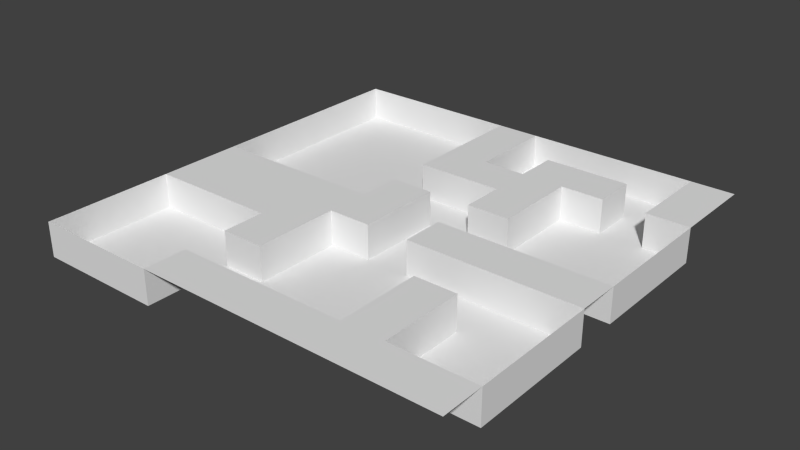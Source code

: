 # Source: level01.blend  (saved by Blender 2.74.0; exported with 4.5.12 LTS)
import bpy
from mathutils import Matrix  # noqa: F401  (used for matrix-valued properties, if any)

bpy.ops.wm.read_factory_settings(use_empty=True)
scene = bpy.context.scene
scene.name = 'Scene'

# ---- collections
col_collection_1 = bpy.data.collections.new('Collection 1'); scene.collection.children.link(col_collection_1)

# ---- world
world_world = bpy.data.worlds.new('World'); scene.world = world_world
world_world.color = (0.05088, 0.05088, 0.05088)
world_world.use_sun_shadow = False
world_world.sun_shadow_jitter_overblur = 0.0
world_world.cycles.sampling_method = 'MANUAL'
world_world.cycles.sample_map_resolution = 256

# ---- meshes
me_plane = bpy.data.meshes.new('Plane')
me_plane.from_pydata([(-25.0, -25.0, 4.0), (25.0, -25.0, 4.0), (-25.0, 25.0, 4.0), (25.0, 25.0, 4.0), (-25.0, 20.0, 4.0), (-25.0, 15.0, 4.0), (-25.0, 10.0, 4.0), (-25.0, 5.0, 4.0), (-25.0, 0.0, 4.0), (-25.0, -5.0, 4.0), (-25.0, -10.0, 4.0), (-25.0, -15.0, 4.0), (-25.0, -20.0, 4.0), (-20.0, -25.0, 4.0), (-15.0, -25.0, 4.0), (-10.0, -25.0, 4.0), (-5.0, -25.0, 4.0), (0.0, -25.0, 4.0), (5.0, -25.0, 4.0), (10.0, -25.0, 4.0), (15.0, -25.0, 4.0), (20.0, -25.0, 4.0), (25.0, -20.0, 4.0), (25.0, -15.0, 4.0), (25.0, -10.0, 4.0), (25.0, -5.0, 4.0), (25.0, 0.0, 4.0), (25.0, 5.0, 4.0), (25.0, 10.0, 4.0), (25.0, 15.0, 4.0), (25.0, 20.0, 4.0), (20.0, 25.0, 4.0), (15.0, 25.0, 4.0), (10.0, 25.0, 4.0), (5.0, 25.0, 4.0), (0.0, 25.0, 4.0), (-5.0, 25.0, 4.0), (-10.0, 25.0, 4.0), (-15.0, 25.0, 4.0), (-20.0, 25.0, 4.0), (-20.0, -10.0, 4.0), (-20.0, -5.0, 4.0), (-20.0, 0.0, 4.0), (-15.0, -10.0, 4.0), (-15.0, -5.0, 4.0), (-15.0, 0.0, 4.0), (-10.0, -20.0, 4.0), (-10.0, -15.0, 4.0), (-10.0, -10.0, 4.0), (-10.0, -5.0, 4.0), (-10.0, 0.0, 4.0), (-5.0, -20.0, 4.0), (-5.0, -15.0, 4.0), (-5.0, -10.0, 4.0), (-5.0, -5.0, 4.0), (-5.0, 0.0, 4.0), (-5.0, 5.0, 4.0), (-5.0, 10.0, 4.0), (-5.0, 15.0, 4.0), (-5.0, 20.0, 4.0), (0.0, -20.0, 4.0), (0.0, -5.0, 4.0), (0.0, 0.0, 4.0), (0.0, 5.0, 4.0), (0.0, 10.0, 4.0), (0.0, 15.0, 4.0), (0.0, 20.0, 4.0), (5.0, -20.0, 4.0), (5.0, -5.0, 4.0), (5.0, 0.0, 4.0), (5.0, 5.0, 4.0), (5.0, 10.0, 4.0), (5.0, 15.0, 4.0), (5.0, 20.0, 4.0), (10.0, -20.0, 4.0), (10.0, -15.0, 4.0), (10.0, -10.0, 4.0), (10.0, -5.0, 4.0), (10.0, 0.0, 4.0), (10.0, 5.0, 4.0), (10.0, 10.0, 4.0), (10.0, 15.0, 4.0), (10.0, 20.0, 4.0), (15.0, -20.0, 4.0), (15.0, -15.0, 4.0), (15.0, -10.0, 4.0), (15.0, -5.0, 4.0), (15.0, 0.0, 4.0), (15.0, 15.0, 4.0), (15.0, 20.0, 4.0), (20.0, -20.0, 4.0), (20.0, -5.0, 4.0), (20.0, 0.0, 4.0), (20.0, 15.0, 4.0), (20.0, 20.0, 4.0), (-25.0, -20.0, 0.0), (-25.0, -25.0, 0.0), (-20.0, 25.0, 0.0), (-25.0, 25.0, 0.0), (-25.0, 20.0, 0.0), (-25.0, 15.0, 0.0), (-25.0, 10.0, 0.0), (-25.0, 5.0, 0.0), (-25.0, 0.0, 0.0), (-25.0, -10.0, 0.0), (-25.0, -15.0, 0.0), (-20.0, -25.0, 0.0), (-15.0, -25.0, 0.0), (-10.0, -25.0, 0.0), (25.0, -20.0, 0.0), (25.0, -15.0, 0.0), (25.0, -10.0, 0.0), (25.0, -5.0, 0.0), (25.0, 0.0, 0.0), (25.0, 5.0, 0.0), (25.0, 10.0, 0.0), (25.0, 15.0, 0.0), (20.0, 25.0, 0.0), (15.0, 25.0, 0.0), (10.0, 25.0, 0.0), (5.0, 25.0, 0.0), (0.0, 25.0, 0.0), (-5.0, 25.0, 0.0), (-10.0, 25.0, 0.0), (-15.0, 25.0, 0.0), (-20.0, 20.0, 0.0), (-20.0, -20.0, 0.0), (-20.0, -15.0, 0.0), (-20.0, -10.0, 0.0), (-20.0, 0.0, 0.0), (-20.0, 5.0, 0.0), (-20.0, 10.0, 0.0), (-20.0, 15.0, 0.0), (-15.0, 20.0, 0.0), (-15.0, -20.0, 0.0), (-15.0, -15.0, 0.0), (-15.0, -10.0, 0.0), (-15.0, 0.0, 0.0), (-15.0, 5.0, 0.0), (-15.0, 10.0, 0.0), (-15.0, 15.0, 0.0), (-10.0, 20.0, 0.0), (-10.0, -20.0, 0.0), (-10.0, -15.0, 0.0), (-10.0, -10.0, 0.0), (-10.0, 0.0, 0.0), (-10.0, 5.0, 0.0), (-10.0, 10.0, 0.0), (-10.0, 15.0, 0.0), (-5.0, 20.0, 0.0), (-5.0, -20.0, 0.0), (-5.0, -15.0, 0.0), (-5.0, -10.0, 0.0), (-5.0, -5.0, 0.0), (-5.0, 0.0, 0.0), (-5.0, 5.0, 0.0), (-5.0, 10.0, 0.0), (-5.0, 15.0, 0.0), (0.0, 20.0, 0.0), (0.0, -20.0, 0.0), (0.0, -15.0, 0.0), (0.0, -10.0, 0.0), (0.0, -5.0, 0.0), (0.0, 0.0, 0.0), (0.0, 5.0, 0.0), (0.0, 10.0, 0.0), (0.0, 15.0, 0.0), (5.0, 20.0, 0.0), (5.0, -20.0, 0.0), (5.0, -15.0, 0.0), (5.0, -10.0, 0.0), (5.0, -5.0, 0.0), (5.0, 0.0, 0.0), (5.0, 5.0, 0.0), (5.0, 10.0, 0.0), (5.0, 15.0, 0.0), (10.0, 20.0, 0.0), (10.0, -20.0, 0.0), (10.0, -15.0, 0.0), (10.0, -10.0, 0.0), (10.0, -5.0, 0.0), (10.0, 0.0, 0.0), (10.0, 5.0, 0.0), (10.0, 10.0, 0.0), (10.0, 15.0, 0.0), (15.0, 20.0, 0.0), (15.0, -20.0, 0.0), (15.0, -15.0, 0.0), (15.0, -10.0, 0.0), (15.0, -5.0, 0.0), (15.0, 0.0, 0.0), (15.0, 5.0, 0.0), (15.0, 10.0, 0.0), (15.0, 15.0, 0.0), (20.0, 20.0, 0.0), (20.0, -20.0, 0.0), (20.0, -15.0, 0.0), (20.0, -10.0, 0.0), (20.0, -5.0, 0.0), (20.0, 0.0, 0.0), (20.0, 5.0, 0.0), (20.0, 10.0, 0.0), (20.0, 15.0, 0.0)], [], [(94, 30, 3, 31), (64, 57, 156, 165), (94, 31, 117, 194), (46, 51, 150, 142), (82, 89, 185, 176), (59, 66, 35, 36), (84, 83, 186, 187), (37, 38, 124, 123), (8, 42, 129, 103), (70, 71, 174, 173), (22, 23, 110, 109), (56, 63, 164, 155), (7, 8, 103, 102), (10, 40, 41, 9), (9, 41, 42, 8), (89, 88, 193, 185), (43, 40, 128, 136), (92, 26, 113, 199), (14, 15, 108, 107), (66, 65, 166, 158), (88, 81, 184, 193), (54, 53, 152, 153), (40, 43, 44, 41), (41, 44, 45, 42), (36, 37, 123, 122), (12, 0, 96, 95), (6, 7, 102, 101), (73, 82, 176, 167), (75, 76, 179, 178), (28, 29, 116, 115), (25, 91, 198, 112), (43, 48, 49, 44), (44, 49, 50, 45), (13, 14, 107, 106), (53, 52, 151, 152), (67, 74, 177, 168), (40, 10, 104, 128), (15, 16, 51, 46), (68, 69, 172, 171), (47, 52, 53, 48), (48, 53, 54, 49), (49, 54, 55, 50), (61, 54, 153, 162), (87, 92, 199, 190), (35, 66, 158, 121), (5, 6, 101, 100), (16, 17, 60, 51), (74, 75, 178, 177), (27, 28, 115, 114), (0, 13, 106, 96), (54, 61, 62, 55), (55, 62, 63, 56), (50, 55, 154, 145), (57, 64, 65, 58), (58, 65, 66, 59), (17, 18, 67, 60), (34, 35, 121, 120), (91, 86, 189, 198), (4, 5, 100, 99), (58, 59, 149, 157), (26, 27, 114, 113), (60, 67, 168, 159), (64, 71, 72, 65), (63, 62, 163, 164), (18, 19, 74, 67), (11, 12, 95, 105), (78, 87, 190, 181), (81, 80, 183, 184), (68, 77, 78, 69), (33, 34, 120, 119), (70, 79, 80, 71), (71, 80, 81, 72), (72, 81, 82, 73), (19, 20, 83, 74), (74, 83, 84, 75), (75, 84, 85, 76), (65, 72, 175, 166), (77, 86, 87, 78), (57, 58, 157, 156), (2, 4, 99, 98), (45, 50, 145, 137), (81, 88, 89, 82), (20, 21, 90, 83), (79, 70, 173, 182), (47, 48, 144, 143), (90, 22, 109, 195), (86, 91, 92, 87), (62, 61, 162, 163), (10, 11, 105, 104), (86, 77, 180, 189), (80, 79, 182, 183), (21, 1, 22, 90), (59, 36, 122, 149), (32, 33, 119, 118), (71, 64, 165, 174), (91, 25, 26, 92), (29, 93, 202, 116), (93, 94, 194, 202), (51, 60, 159, 150), (93, 29, 30, 94), (99, 125, 97, 98), (125, 133, 124, 97), (133, 141, 123, 124), (141, 149, 122, 123), (158, 167, 120, 121), (167, 176, 119, 120), (176, 185, 118, 119), (185, 194, 117, 118), (96, 106, 126, 95), (95, 126, 127, 105), (105, 127, 128, 104), (103, 129, 130, 102), (102, 130, 131, 101), (101, 131, 132, 100), (100, 132, 125, 99), (106, 107, 134, 126), (126, 134, 135, 127), (127, 135, 136, 128), (129, 137, 138, 130), (130, 138, 139, 131), (131, 139, 140, 132), (132, 140, 133, 125), (107, 108, 142, 134), (134, 142, 143, 135), (135, 143, 144, 136), (137, 145, 146, 138), (138, 146, 147, 139), (139, 147, 148, 140), (140, 148, 141, 133), (142, 150, 151, 143), (145, 154, 155, 146), (146, 155, 156, 147), (147, 156, 157, 148), (148, 157, 149, 141), (150, 159, 160, 151), (151, 160, 161, 152), (152, 161, 162, 153), (155, 164, 165, 156), (159, 168, 169, 160), (160, 169, 170, 161), (161, 170, 171, 162), (162, 171, 172, 163), (163, 172, 173, 164), (164, 173, 174, 165), (166, 175, 167, 158), (168, 177, 178, 169), (169, 178, 179, 170), (170, 179, 180, 171), (172, 181, 182, 173), (179, 188, 189, 180), (181, 190, 191, 182), (182, 191, 192, 183), (183, 192, 193, 184), (186, 195, 196, 187), (187, 196, 197, 188), (188, 197, 198, 189), (190, 199, 200, 191), (191, 200, 201, 192), (192, 201, 202, 193), (193, 202, 194, 185), (195, 109, 110, 196), (196, 110, 111, 197), (197, 111, 112, 198), (199, 113, 114, 200), (200, 114, 115, 201), (201, 115, 116, 202), (23, 24, 111, 110), (15, 46, 142, 108), (77, 68, 171, 180), (48, 43, 136, 144), (85, 84, 187, 188), (38, 39, 97, 124), (55, 56, 155, 154), (83, 90, 195, 186), (42, 45, 137, 129), (31, 32, 118, 117), (76, 85, 188, 179), (52, 47, 143, 151), (72, 73, 167, 175), (24, 25, 112, 111), (69, 78, 181, 172), (39, 2, 98, 97)])
me_plane.polygons.foreach_set('use_smooth', [True] * 182)
me_plane.use_remesh_preserve_volume = False
me_plane.use_remesh_preserve_attributes = False
me_plane.use_mirror_vertex_groups = False
me_plane.update()

# ---- objects
ob_plane = bpy.data.objects.new('Plane', me_plane)

# ---- transforms, parenting, visibility, modifiers, constraints
ob_plane.location = (0.0, 0.0, 0.0)
ob_plane.lineart.crease_threshold = 0.0
_m = ob_plane.modifiers.new('EdgeSplit', 'EDGE_SPLIT')

# ---- collection membership
col_collection_1.objects.link(ob_plane)

# ---- scene / render settings (as saved in the file)
scene.frame_start = 1; scene.frame_end = 250; scene.frame_set(1)
scene.render.engine = 'BLENDER_EEVEE_NEXT'
scene.render.resolution_percentage = 50
scene.render.dither_intensity = 0.0
scene.cycles.use_denoising = False
scene.cycles.samples = 10
scene.cycles.sampling_pattern = 'TABULATED_SOBOL'
scene.cycles.light_sampling_threshold = 0.0
scene.cycles.use_adaptive_sampling = False
scene.cycles.use_light_tree = False
scene.cycles.blur_glossy = 0.0
scene.cycles.pixel_filter_type = 'GAUSSIAN'
scene.cycles.sample_clamp_indirect = 0.0
scene.view_settings.view_transform = 'Standard'
bpy.context.view_layer.update()

# ---- added for rendering (the .blend has no active camera and no usable light): camera, sun
cam_auto = bpy.data.cameras.new('AutoCamera')
cam_auto.lens = 50.0
cam_auto.sensor_width = 36.0
cam_auto.clip_end = 1150.01
ob_auto_camera = bpy.data.objects.new('AutoCamera', cam_auto)
scene.collection.objects.link(ob_auto_camera)
ob_auto_camera.location = (65.5279, -78.6334, 54.4223)
ob_auto_camera.rotation_euler = (1.09748, -7.21219e-08, 0.694738)
scene.camera = ob_auto_camera
light_auto_sun = bpy.data.lights.new('AutoSun', 'SUN')
light_auto_sun.energy = 3.0
light_auto_sun.angle = 0.0523599
ob_auto_sun = bpy.data.objects.new('AutoSun', light_auto_sun)
scene.collection.objects.link(ob_auto_sun)
ob_auto_sun.rotation_euler = (0.872665, 0.174533, 0.523599)
bpy.context.view_layer.update()
